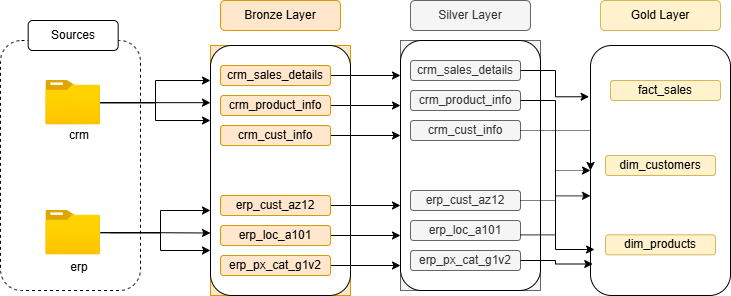

The diagram above was exported from draw.io. Its source (the exported page's mxGraphModel, read from the mxfile embedded in the PNG):
<mxGraphModel dx="1575" dy="483" grid="1" gridSize="10" guides="1" tooltips="1" connect="1" arrows="1" fold="1" page="1" pageScale="1" pageWidth="827" pageHeight="1169" math="0" shadow="0">
  <root>
    <mxCell id="0" />
    <mxCell id="1" parent="0" />
    <mxCell id="Au50sVw_yqE3af5wAp-s-3" value="" style="rounded=1;whiteSpace=wrap;html=1;dashed=1;" vertex="1" parent="1">
      <mxGeometry x="-60" y="90" width="140" height="250" as="geometry" />
    </mxCell>
    <mxCell id="Au50sVw_yqE3af5wAp-s-4" value="" style="rounded=1;whiteSpace=wrap;html=1;" vertex="1" parent="1">
      <mxGeometry x="530" y="95" width="140" height="250" as="geometry" />
    </mxCell>
    <mxCell id="Au50sVw_yqE3af5wAp-s-5" value="Bronze Layer" style="rounded=1;whiteSpace=wrap;html=1;fillColor=#ffe6cc;strokeColor=#d79b00;" vertex="1" parent="1">
      <mxGeometry x="160" y="50" width="120" height="30" as="geometry" />
    </mxCell>
    <mxCell id="Au50sVw_yqE3af5wAp-s-6" value="Silver Layer" style="rounded=1;whiteSpace=wrap;html=1;fillColor=#f5f5f5;fontColor=#333333;strokeColor=#666666;" vertex="1" parent="1">
      <mxGeometry x="350" y="50" width="120" height="30" as="geometry" />
    </mxCell>
    <mxCell id="Au50sVw_yqE3af5wAp-s-7" value="Gold Layer" style="rounded=1;whiteSpace=wrap;html=1;fillColor=#fff2cc;strokeColor=#d6b656;" vertex="1" parent="1">
      <mxGeometry x="540" y="50" width="120" height="30" as="geometry" />
    </mxCell>
    <mxCell id="Au50sVw_yqE3af5wAp-s-17" value="" style="group;fillColor=#ffe6cc;strokeColor=#d79b00;" vertex="1" connectable="0" parent="1">
      <mxGeometry x="150" y="95" width="140" height="250" as="geometry" />
    </mxCell>
    <mxCell id="Au50sVw_yqE3af5wAp-s-2" value="" style="rounded=1;whiteSpace=wrap;html=1;" vertex="1" parent="Au50sVw_yqE3af5wAp-s-17">
      <mxGeometry width="140" height="250" as="geometry" />
    </mxCell>
    <mxCell id="Au50sVw_yqE3af5wAp-s-46" style="edgeStyle=orthogonalEdgeStyle;rounded=0;orthogonalLoop=1;jettySize=auto;html=1;" edge="1" parent="Au50sVw_yqE3af5wAp-s-17" source="Au50sVw_yqE3af5wAp-s-8">
      <mxGeometry relative="1" as="geometry">
        <mxPoint x="190" y="160" as="targetPoint" />
      </mxGeometry>
    </mxCell>
    <mxCell id="Au50sVw_yqE3af5wAp-s-8" value="erp_cust_az12" style="rounded=1;whiteSpace=wrap;html=1;fillColor=#ffe6cc;strokeColor=#d79b00;" vertex="1" parent="Au50sVw_yqE3af5wAp-s-17">
      <mxGeometry x="10" y="150" width="110" height="20" as="geometry" />
    </mxCell>
    <mxCell id="Au50sVw_yqE3af5wAp-s-48" style="edgeStyle=orthogonalEdgeStyle;rounded=0;orthogonalLoop=1;jettySize=auto;html=1;" edge="1" parent="Au50sVw_yqE3af5wAp-s-17" source="Au50sVw_yqE3af5wAp-s-9">
      <mxGeometry relative="1" as="geometry">
        <mxPoint x="190" y="220" as="targetPoint" />
      </mxGeometry>
    </mxCell>
    <mxCell id="Au50sVw_yqE3af5wAp-s-9" value="erp_px_cat_g1v2" style="rounded=1;whiteSpace=wrap;html=1;fillColor=#ffe6cc;strokeColor=#d79b00;" vertex="1" parent="Au50sVw_yqE3af5wAp-s-17">
      <mxGeometry x="10" y="210" width="110" height="20" as="geometry" />
    </mxCell>
    <mxCell id="Au50sVw_yqE3af5wAp-s-47" style="edgeStyle=orthogonalEdgeStyle;rounded=0;orthogonalLoop=1;jettySize=auto;html=1;" edge="1" parent="Au50sVw_yqE3af5wAp-s-17" source="Au50sVw_yqE3af5wAp-s-10">
      <mxGeometry relative="1" as="geometry">
        <mxPoint x="190" y="190" as="targetPoint" />
      </mxGeometry>
    </mxCell>
    <mxCell id="Au50sVw_yqE3af5wAp-s-10" value="erp_loc_a101" style="rounded=1;whiteSpace=wrap;html=1;fillColor=#ffe6cc;strokeColor=#d79b00;" vertex="1" parent="Au50sVw_yqE3af5wAp-s-17">
      <mxGeometry x="10" y="180" width="110" height="20" as="geometry" />
    </mxCell>
    <mxCell id="Au50sVw_yqE3af5wAp-s-45" style="edgeStyle=orthogonalEdgeStyle;rounded=0;orthogonalLoop=1;jettySize=auto;html=1;" edge="1" parent="Au50sVw_yqE3af5wAp-s-17" source="Au50sVw_yqE3af5wAp-s-11">
      <mxGeometry relative="1" as="geometry">
        <mxPoint x="190" y="90" as="targetPoint" />
      </mxGeometry>
    </mxCell>
    <mxCell id="Au50sVw_yqE3af5wAp-s-11" value="crm_cust_info" style="rounded=1;whiteSpace=wrap;html=1;fillColor=#ffe6cc;strokeColor=#d79b00;" vertex="1" parent="Au50sVw_yqE3af5wAp-s-17">
      <mxGeometry x="10" y="80" width="110" height="20" as="geometry" />
    </mxCell>
    <mxCell id="Au50sVw_yqE3af5wAp-s-43" style="edgeStyle=orthogonalEdgeStyle;rounded=0;orthogonalLoop=1;jettySize=auto;html=1;" edge="1" parent="Au50sVw_yqE3af5wAp-s-17" source="Au50sVw_yqE3af5wAp-s-12">
      <mxGeometry relative="1" as="geometry">
        <mxPoint x="190" y="30" as="targetPoint" />
      </mxGeometry>
    </mxCell>
    <mxCell id="Au50sVw_yqE3af5wAp-s-12" value="crm_sales_details" style="rounded=1;whiteSpace=wrap;html=1;fillColor=#ffe6cc;strokeColor=#d79b00;" vertex="1" parent="Au50sVw_yqE3af5wAp-s-17">
      <mxGeometry x="10" y="20" width="110" height="20" as="geometry" />
    </mxCell>
    <mxCell id="Au50sVw_yqE3af5wAp-s-44" style="edgeStyle=orthogonalEdgeStyle;rounded=0;orthogonalLoop=1;jettySize=auto;html=1;" edge="1" parent="Au50sVw_yqE3af5wAp-s-17" source="Au50sVw_yqE3af5wAp-s-13">
      <mxGeometry relative="1" as="geometry">
        <mxPoint x="190" y="60" as="targetPoint" />
      </mxGeometry>
    </mxCell>
    <mxCell id="Au50sVw_yqE3af5wAp-s-13" value="crm_product_info" style="rounded=1;whiteSpace=wrap;html=1;fillColor=#ffe6cc;strokeColor=#d79b00;" vertex="1" parent="Au50sVw_yqE3af5wAp-s-17">
      <mxGeometry x="10" y="50" width="110" height="20" as="geometry" />
    </mxCell>
    <mxCell id="Au50sVw_yqE3af5wAp-s-18" value="" style="group;fillColor=#f5f5f5;fontColor=#333333;strokeColor=#666666;" vertex="1" connectable="0" parent="1">
      <mxGeometry x="340" y="90" width="140" height="250" as="geometry" />
    </mxCell>
    <mxCell id="Au50sVw_yqE3af5wAp-s-19" value="" style="rounded=1;whiteSpace=wrap;html=1;" vertex="1" parent="Au50sVw_yqE3af5wAp-s-18">
      <mxGeometry width="140" height="250" as="geometry" />
    </mxCell>
    <mxCell id="Au50sVw_yqE3af5wAp-s-20" value="erp_cust_az12" style="rounded=1;whiteSpace=wrap;html=1;fillColor=#f5f5f5;fontColor=#333333;strokeColor=#666666;" vertex="1" parent="Au50sVw_yqE3af5wAp-s-18">
      <mxGeometry x="10" y="150" width="110" height="20" as="geometry" />
    </mxCell>
    <mxCell id="Au50sVw_yqE3af5wAp-s-21" value="erp_px_cat_g1v2" style="rounded=1;whiteSpace=wrap;html=1;fillColor=#f5f5f5;fontColor=#333333;strokeColor=#666666;" vertex="1" parent="Au50sVw_yqE3af5wAp-s-18">
      <mxGeometry x="10" y="210" width="110" height="20" as="geometry" />
    </mxCell>
    <mxCell id="Au50sVw_yqE3af5wAp-s-22" value="erp_loc_a101" style="rounded=1;whiteSpace=wrap;html=1;fillColor=#f5f5f5;fontColor=#333333;strokeColor=#666666;" vertex="1" parent="Au50sVw_yqE3af5wAp-s-18">
      <mxGeometry x="10" y="180" width="110" height="20" as="geometry" />
    </mxCell>
    <mxCell id="Au50sVw_yqE3af5wAp-s-23" value="crm_cust_info" style="rounded=1;whiteSpace=wrap;html=1;fillColor=#f5f5f5;fontColor=#333333;strokeColor=#666666;" vertex="1" parent="Au50sVw_yqE3af5wAp-s-18">
      <mxGeometry x="10" y="80" width="110" height="20" as="geometry" />
    </mxCell>
    <mxCell id="Au50sVw_yqE3af5wAp-s-24" value="crm_sales_details" style="rounded=1;whiteSpace=wrap;html=1;fillColor=#f5f5f5;fontColor=#333333;strokeColor=#666666;" vertex="1" parent="Au50sVw_yqE3af5wAp-s-18">
      <mxGeometry x="10" y="20" width="110" height="20" as="geometry" />
    </mxCell>
    <mxCell id="Au50sVw_yqE3af5wAp-s-25" value="crm_product_info" style="rounded=1;whiteSpace=wrap;html=1;fillColor=#f5f5f5;fontColor=#333333;strokeColor=#666666;" vertex="1" parent="Au50sVw_yqE3af5wAp-s-18">
      <mxGeometry x="10" y="50" width="110" height="20" as="geometry" />
    </mxCell>
    <mxCell id="Au50sVw_yqE3af5wAp-s-26" value="dim_customers" style="rounded=1;whiteSpace=wrap;html=1;fillColor=#fff2cc;strokeColor=#d6b656;" vertex="1" parent="1">
      <mxGeometry x="545" y="205" width="110" height="20" as="geometry" />
    </mxCell>
    <mxCell id="Au50sVw_yqE3af5wAp-s-27" value="fact_sales" style="rounded=1;whiteSpace=wrap;html=1;fillColor=#fff2cc;strokeColor=#d6b656;" vertex="1" parent="1">
      <mxGeometry x="550" y="130" width="110" height="20" as="geometry" />
    </mxCell>
    <mxCell id="Au50sVw_yqE3af5wAp-s-28" value="dim_products" style="rounded=1;whiteSpace=wrap;html=1;fillColor=#fff2cc;strokeColor=#d6b656;" vertex="1" parent="1">
      <mxGeometry x="545" y="284.34" width="110" height="20" as="geometry" />
    </mxCell>
    <mxCell id="Au50sVw_yqE3af5wAp-s-33" value="" style="edgeStyle=orthogonalEdgeStyle;rounded=0;orthogonalLoop=1;jettySize=auto;html=1;" edge="1" parent="1" source="Au50sVw_yqE3af5wAp-s-30" target="Au50sVw_yqE3af5wAp-s-2">
      <mxGeometry relative="1" as="geometry">
        <Array as="points">
          <mxPoint x="160" y="130" />
          <mxPoint x="160" y="130" />
        </Array>
      </mxGeometry>
    </mxCell>
    <mxCell id="Au50sVw_yqE3af5wAp-s-37" style="edgeStyle=orthogonalEdgeStyle;rounded=0;orthogonalLoop=1;jettySize=auto;html=1;" edge="1" parent="1" source="Au50sVw_yqE3af5wAp-s-30">
      <mxGeometry relative="1" as="geometry">
        <mxPoint x="150" y="130" as="targetPoint" />
      </mxGeometry>
    </mxCell>
    <mxCell id="Au50sVw_yqE3af5wAp-s-39" style="edgeStyle=orthogonalEdgeStyle;rounded=0;orthogonalLoop=1;jettySize=auto;html=1;" edge="1" parent="1" source="Au50sVw_yqE3af5wAp-s-30">
      <mxGeometry relative="1" as="geometry">
        <mxPoint x="150" y="170" as="targetPoint" />
      </mxGeometry>
    </mxCell>
    <mxCell id="Au50sVw_yqE3af5wAp-s-30" value="" style="image;aspect=fixed;html=1;points=[];align=center;fontSize=12;image=img/lib/azure2/general/Folder_Blank.svg;" vertex="1" parent="1">
      <mxGeometry x="-14.64" y="130" width="54.64" height="44.35" as="geometry" />
    </mxCell>
    <mxCell id="Au50sVw_yqE3af5wAp-s-40" style="edgeStyle=orthogonalEdgeStyle;rounded=0;orthogonalLoop=1;jettySize=auto;html=1;entryX=0;entryY=0.75;entryDx=0;entryDy=0;" edge="1" parent="1" source="Au50sVw_yqE3af5wAp-s-31" target="Au50sVw_yqE3af5wAp-s-2">
      <mxGeometry relative="1" as="geometry" />
    </mxCell>
    <mxCell id="Au50sVw_yqE3af5wAp-s-41" style="edgeStyle=orthogonalEdgeStyle;rounded=0;orthogonalLoop=1;jettySize=auto;html=1;" edge="1" parent="1">
      <mxGeometry relative="1" as="geometry">
        <mxPoint x="150" y="260" as="targetPoint" />
        <mxPoint x="50" y="282.20000000000005" as="sourcePoint" />
        <Array as="points">
          <mxPoint x="100" y="282" />
          <mxPoint x="100" y="260" />
        </Array>
      </mxGeometry>
    </mxCell>
    <mxCell id="Au50sVw_yqE3af5wAp-s-42" style="edgeStyle=orthogonalEdgeStyle;rounded=0;orthogonalLoop=1;jettySize=auto;html=1;" edge="1" parent="1" source="Au50sVw_yqE3af5wAp-s-31">
      <mxGeometry relative="1" as="geometry">
        <mxPoint x="150" y="300" as="targetPoint" />
        <Array as="points">
          <mxPoint x="100" y="282" />
          <mxPoint x="100" y="300" />
        </Array>
      </mxGeometry>
    </mxCell>
    <mxCell id="Au50sVw_yqE3af5wAp-s-31" value="" style="image;aspect=fixed;html=1;points=[];align=center;fontSize=12;image=img/lib/azure2/general/Folder_Blank.svg;" vertex="1" parent="1">
      <mxGeometry x="-14.64" y="260" width="54.64" height="44.34" as="geometry" />
    </mxCell>
    <mxCell id="Au50sVw_yqE3af5wAp-s-50" style="edgeStyle=orthogonalEdgeStyle;rounded=0;orthogonalLoop=1;jettySize=auto;html=1;entryX=-0.01;entryY=0.205;entryDx=0;entryDy=0;entryPerimeter=0;" edge="1" parent="1" source="Au50sVw_yqE3af5wAp-s-24" target="Au50sVw_yqE3af5wAp-s-4">
      <mxGeometry relative="1" as="geometry" />
    </mxCell>
    <mxCell id="Au50sVw_yqE3af5wAp-s-51" style="edgeStyle=orthogonalEdgeStyle;rounded=0;orthogonalLoop=1;jettySize=auto;html=1;entryX=0.029;entryY=0.816;entryDx=0;entryDy=0;entryPerimeter=0;jumpStyle=arc;" edge="1" parent="1" source="Au50sVw_yqE3af5wAp-s-25" target="Au50sVw_yqE3af5wAp-s-4">
      <mxGeometry relative="1" as="geometry" />
    </mxCell>
    <mxCell id="Au50sVw_yqE3af5wAp-s-53" style="edgeStyle=orthogonalEdgeStyle;rounded=0;orthogonalLoop=1;jettySize=auto;html=1;entryX=0;entryY=0.5;entryDx=0;entryDy=0;dashed=1;dashPattern=1 1;" edge="1" parent="1" source="Au50sVw_yqE3af5wAp-s-20" target="Au50sVw_yqE3af5wAp-s-4">
      <mxGeometry relative="1" as="geometry" />
    </mxCell>
    <mxCell id="Au50sVw_yqE3af5wAp-s-54" style="edgeStyle=orthogonalEdgeStyle;rounded=0;orthogonalLoop=1;jettySize=auto;html=1;entryX=0.016;entryY=0.874;entryDx=0;entryDy=0;entryPerimeter=0;jumpStyle=arc;" edge="1" parent="1" source="Au50sVw_yqE3af5wAp-s-21" target="Au50sVw_yqE3af5wAp-s-4">
      <mxGeometry relative="1" as="geometry" />
    </mxCell>
    <mxCell id="Au50sVw_yqE3af5wAp-s-55" style="edgeStyle=orthogonalEdgeStyle;rounded=0;orthogonalLoop=1;jettySize=auto;html=1;jumpStyle=arc;dashed=1;dashPattern=1 1;" edge="1" parent="1">
      <mxGeometry relative="1" as="geometry">
        <mxPoint x="460" y="284.34" as="sourcePoint" />
        <mxPoint x="530" y="245.34" as="targetPoint" />
        <Array as="points">
          <mxPoint x="495" y="284.34" />
          <mxPoint x="495" y="245.34" />
        </Array>
      </mxGeometry>
    </mxCell>
    <mxCell id="Au50sVw_yqE3af5wAp-s-56" style="edgeStyle=orthogonalEdgeStyle;rounded=0;orthogonalLoop=1;jettySize=auto;html=1;dashed=1;dashPattern=1 1;" edge="1" parent="1" source="Au50sVw_yqE3af5wAp-s-23">
      <mxGeometry relative="1" as="geometry">
        <mxPoint x="530" y="220" as="targetPoint" />
        <Array as="points">
          <mxPoint x="530" y="180" />
        </Array>
      </mxGeometry>
    </mxCell>
    <mxCell id="Au50sVw_yqE3af5wAp-s-61" value="Sources" style="rounded=1;whiteSpace=wrap;html=1;" vertex="1" parent="1">
      <mxGeometry x="-32.32" y="70" width="90" height="30" as="geometry" />
    </mxCell>
    <mxCell id="Au50sVw_yqE3af5wAp-s-62" value="crm&lt;div&gt;&lt;br&gt;&lt;/div&gt;" style="rounded=1;whiteSpace=wrap;html=1;fillColor=none;strokeColor=none;" vertex="1" parent="1">
      <mxGeometry x="-14.64" y="179.35" width="68.48" height="25.65" as="geometry" />
    </mxCell>
    <mxCell id="Au50sVw_yqE3af5wAp-s-63" value="erp" style="rounded=1;whiteSpace=wrap;html=1;fillColor=none;strokeColor=none;" vertex="1" parent="1">
      <mxGeometry x="-14.64" y="304.34" width="68.48" height="25.65" as="geometry" />
    </mxCell>
  </root>
</mxGraphModel>